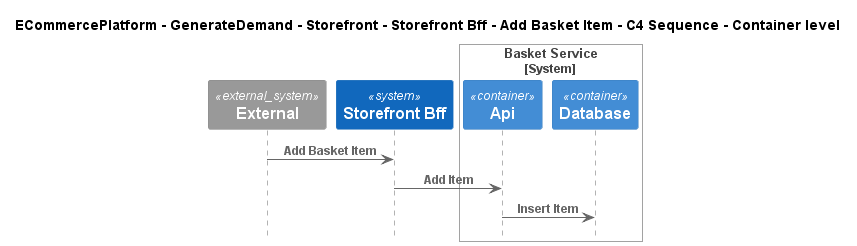

The diagram above was rendered by PlantUML. Its source (embedded in the PNG):
@startuml
!include ..\..\..\..\..\..\..\.c4s\C4_Sequence.puml

title ECommercePlatform - GenerateDemand - Storefront - Storefront Bff - Add Basket Item - C4 Sequence - Container level

System_Ext(C4InterFlow.SoftwareSystems.ExternalSystem, "External", "")
System(ECommercePlatform.GenerateDemand.Storefront.SoftwareSystems.StorefrontBff, "Storefront Bff", "")

System_Boundary(ECommercePlatform.GenerateDemand.Basket.SoftwareSystems.BasketService, "Basket Service")
    Container(ECommercePlatform.GenerateDemand.Basket.SoftwareSystems.BasketService.Containers.Api, "Api", "", "")
    Container(ECommercePlatform.GenerateDemand.Basket.SoftwareSystems.BasketService.Containers.Database, "Database", "", "")
Boundary_End()

Rel(C4InterFlow.SoftwareSystems.ExternalSystem, ECommercePlatform.GenerateDemand.Storefront.SoftwareSystems.StorefrontBff, "Add Basket Item")
Rel(ECommercePlatform.GenerateDemand.Storefront.SoftwareSystems.StorefrontBff, ECommercePlatform.GenerateDemand.Basket.SoftwareSystems.BasketService.Containers.Api, "Add Item")
Rel(ECommercePlatform.GenerateDemand.Basket.SoftwareSystems.BasketService.Containers.Api, ECommercePlatform.GenerateDemand.Basket.SoftwareSystems.BasketService.Containers.Database, "Insert Item")


@enduml